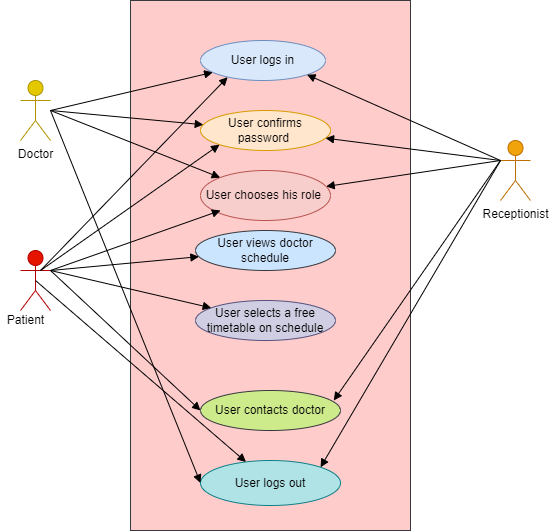

The diagram above was exported from draw.io. Its source (the exported page's mxGraphModel, read from the mxfile embedded in the PNG):
<mxGraphModel dx="782" dy="478" grid="1" gridSize="10" guides="1" tooltips="1" connect="1" arrows="1" fold="1" page="1" pageScale="1" pageWidth="850" pageHeight="1100" math="0" shadow="0">
  <root>
    <mxCell id="0" />
    <mxCell id="1" parent="0" />
    <mxCell id="MlM0a0p8RA7IjkP-4U9v-1" value="Doctor" style="shape=umlActor;verticalLabelPosition=bottom;verticalAlign=top;html=1;fillColor=#e3c800;strokeColor=#B09500;fontColor=#000000;" vertex="1" parent="1">
      <mxGeometry x="130" y="210" width="30" height="60" as="geometry" />
    </mxCell>
    <mxCell id="MlM0a0p8RA7IjkP-4U9v-2" value="Patient" style="shape=umlActor;verticalLabelPosition=bottom;verticalAlign=top;html=1;fillColor=#e51400;fontColor=#ffffff;strokeColor=#B20000;" vertex="1" parent="1">
      <mxGeometry x="130" y="380" width="30" height="60" as="geometry" />
    </mxCell>
    <mxCell id="MlM0a0p8RA7IjkP-4U9v-3" value="Receptionist" style="shape=umlActor;verticalLabelPosition=bottom;verticalAlign=top;html=1;fillColor=#f0a30a;strokeColor=#BD7000;fontColor=#000000;" vertex="1" parent="1">
      <mxGeometry x="610" y="270" width="30" height="60" as="geometry" />
    </mxCell>
    <mxCell id="MlM0a0p8RA7IjkP-4U9v-4" value="" style="html=1;fillColor=#ffcccc;strokeColor=#36393d;" vertex="1" parent="1">
      <mxGeometry x="240" y="130" width="280" height="530" as="geometry" />
    </mxCell>
    <mxCell id="MlM0a0p8RA7IjkP-4U9v-5" value="User logs in" style="ellipse;whiteSpace=wrap;html=1;fillColor=#dae8fc;strokeColor=#6c8ebf;" vertex="1" parent="1">
      <mxGeometry x="310" y="170" width="125" height="40" as="geometry" />
    </mxCell>
    <mxCell id="MlM0a0p8RA7IjkP-4U9v-6" value="User confirms password&amp;nbsp;" style="ellipse;whiteSpace=wrap;html=1;fillColor=#ffe6cc;strokeColor=#d79b00;" vertex="1" parent="1">
      <mxGeometry x="310" y="240" width="130" height="40" as="geometry" />
    </mxCell>
    <mxCell id="MlM0a0p8RA7IjkP-4U9v-7" value="User selects a free timetable on schedule" style="ellipse;whiteSpace=wrap;html=1;fillColor=#d0cee2;strokeColor=#56517e;" vertex="1" parent="1">
      <mxGeometry x="305" y="430" width="140" height="40" as="geometry" />
    </mxCell>
    <mxCell id="MlM0a0p8RA7IjkP-4U9v-8" value="User views doctor schedule" style="ellipse;whiteSpace=wrap;html=1;fillColor=#cce5ff;strokeColor=#36393d;" vertex="1" parent="1">
      <mxGeometry x="305" y="360" width="140" height="40" as="geometry" />
    </mxCell>
    <mxCell id="MlM0a0p8RA7IjkP-4U9v-9" value="User contacts doctor" style="ellipse;whiteSpace=wrap;html=1;fillColor=#cdeb8b;strokeColor=#36393d;" vertex="1" parent="1">
      <mxGeometry x="310" y="520" width="140" height="40" as="geometry" />
    </mxCell>
    <mxCell id="MlM0a0p8RA7IjkP-4U9v-10" value="User logs out" style="ellipse;whiteSpace=wrap;html=1;fillColor=#b0e3e6;strokeColor=#0e8088;" vertex="1" parent="1">
      <mxGeometry x="310" y="590" width="140" height="45" as="geometry" />
    </mxCell>
    <mxCell id="MlM0a0p8RA7IjkP-4U9v-15" value="" style="html=1;verticalAlign=bottom;endArrow=block;rounded=0;" edge="1" parent="1" target="MlM0a0p8RA7IjkP-4U9v-5">
      <mxGeometry width="80" relative="1" as="geometry">
        <mxPoint x="160" y="240" as="sourcePoint" />
        <mxPoint x="240" y="240" as="targetPoint" />
      </mxGeometry>
    </mxCell>
    <mxCell id="MlM0a0p8RA7IjkP-4U9v-17" value="" style="html=1;verticalAlign=bottom;endArrow=block;rounded=0;entryX=0.217;entryY=0.917;entryDx=0;entryDy=0;entryPerimeter=0;" edge="1" parent="1" target="MlM0a0p8RA7IjkP-4U9v-5">
      <mxGeometry width="80" relative="1" as="geometry">
        <mxPoint x="150" y="400" as="sourcePoint" />
        <mxPoint x="230" y="400" as="targetPoint" />
      </mxGeometry>
    </mxCell>
    <mxCell id="MlM0a0p8RA7IjkP-4U9v-18" value="" style="html=1;verticalAlign=bottom;endArrow=block;rounded=0;entryX=0;entryY=1;entryDx=0;entryDy=0;" edge="1" parent="1" target="MlM0a0p8RA7IjkP-4U9v-6">
      <mxGeometry x="0.2291" y="6" width="80" relative="1" as="geometry">
        <mxPoint x="150" y="400" as="sourcePoint" />
        <mxPoint x="230" y="430" as="targetPoint" />
        <mxPoint as="offset" />
      </mxGeometry>
    </mxCell>
    <mxCell id="MlM0a0p8RA7IjkP-4U9v-20" value="" style="html=1;verticalAlign=bottom;endArrow=block;rounded=0;" edge="1" parent="1" target="MlM0a0p8RA7IjkP-4U9v-8">
      <mxGeometry width="80" relative="1" as="geometry">
        <mxPoint x="160" y="400" as="sourcePoint" />
        <mxPoint x="240" y="400" as="targetPoint" />
      </mxGeometry>
    </mxCell>
    <mxCell id="MlM0a0p8RA7IjkP-4U9v-21" value="" style="html=1;verticalAlign=bottom;endArrow=block;rounded=0;" edge="1" parent="1" target="MlM0a0p8RA7IjkP-4U9v-7">
      <mxGeometry width="80" relative="1" as="geometry">
        <mxPoint x="160" y="400" as="sourcePoint" />
        <mxPoint x="240" y="400" as="targetPoint" />
      </mxGeometry>
    </mxCell>
    <mxCell id="MlM0a0p8RA7IjkP-4U9v-22" value="" style="html=1;verticalAlign=bottom;endArrow=block;rounded=0;entryX=0;entryY=0.5;entryDx=0;entryDy=0;exitX=1;exitY=0.3333333333333333;exitDx=0;exitDy=0;exitPerimeter=0;" edge="1" parent="1" source="MlM0a0p8RA7IjkP-4U9v-2" target="MlM0a0p8RA7IjkP-4U9v-9">
      <mxGeometry width="80" relative="1" as="geometry">
        <mxPoint x="160" y="420" as="sourcePoint" />
        <mxPoint x="240" y="420" as="targetPoint" />
      </mxGeometry>
    </mxCell>
    <mxCell id="MlM0a0p8RA7IjkP-4U9v-23" value="" style="html=1;verticalAlign=bottom;endArrow=block;rounded=0;exitX=0.5;exitY=0.5;exitDx=0;exitDy=0;exitPerimeter=0;" edge="1" parent="1" source="MlM0a0p8RA7IjkP-4U9v-2" target="MlM0a0p8RA7IjkP-4U9v-10">
      <mxGeometry width="80" relative="1" as="geometry">
        <mxPoint x="160" y="400" as="sourcePoint" />
        <mxPoint x="230" y="440" as="targetPoint" />
      </mxGeometry>
    </mxCell>
    <mxCell id="MlM0a0p8RA7IjkP-4U9v-24" value="" style="html=1;verticalAlign=bottom;endArrow=block;rounded=0;" edge="1" parent="1" target="MlM0a0p8RA7IjkP-4U9v-6">
      <mxGeometry width="80" relative="1" as="geometry">
        <mxPoint x="160" y="240" as="sourcePoint" />
        <mxPoint x="240" y="240" as="targetPoint" />
      </mxGeometry>
    </mxCell>
    <mxCell id="MlM0a0p8RA7IjkP-4U9v-25" value="" style="html=1;verticalAlign=bottom;endArrow=block;rounded=0;entryX=0;entryY=0.5;entryDx=0;entryDy=0;" edge="1" parent="1" target="MlM0a0p8RA7IjkP-4U9v-10">
      <mxGeometry width="80" relative="1" as="geometry">
        <mxPoint x="160" y="240" as="sourcePoint" />
        <mxPoint x="230" y="260" as="targetPoint" />
      </mxGeometry>
    </mxCell>
    <mxCell id="MlM0a0p8RA7IjkP-4U9v-26" value="" style="html=1;verticalAlign=bottom;endArrow=block;rounded=0;exitX=0;exitY=0.3333333333333333;exitDx=0;exitDy=0;exitPerimeter=0;entryX=1;entryY=1;entryDx=0;entryDy=0;" edge="1" parent="1" source="MlM0a0p8RA7IjkP-4U9v-3" target="MlM0a0p8RA7IjkP-4U9v-5">
      <mxGeometry x="1" y="152" width="80" relative="1" as="geometry">
        <mxPoint x="600" y="300" as="sourcePoint" />
        <mxPoint x="410" y="200" as="targetPoint" />
        <Array as="points" />
        <mxPoint x="-72" y="-196" as="offset" />
      </mxGeometry>
    </mxCell>
    <mxCell id="MlM0a0p8RA7IjkP-4U9v-28" value="User chooses his role&amp;nbsp;" style="ellipse;whiteSpace=wrap;html=1;fillColor=#f8cecc;strokeColor=#b85450;" vertex="1" parent="1">
      <mxGeometry x="310" y="300" width="130" height="50" as="geometry" />
    </mxCell>
    <mxCell id="MlM0a0p8RA7IjkP-4U9v-29" value="" style="html=1;verticalAlign=bottom;endArrow=block;rounded=0;" edge="1" parent="1" target="MlM0a0p8RA7IjkP-4U9v-28">
      <mxGeometry width="80" relative="1" as="geometry">
        <mxPoint x="160" y="240" as="sourcePoint" />
        <mxPoint x="240" y="250" as="targetPoint" />
      </mxGeometry>
    </mxCell>
    <mxCell id="MlM0a0p8RA7IjkP-4U9v-31" value="" style="html=1;verticalAlign=bottom;endArrow=block;rounded=0;" edge="1" parent="1">
      <mxGeometry width="80" relative="1" as="geometry">
        <mxPoint x="160" y="400" as="sourcePoint" />
        <mxPoint x="330" y="340" as="targetPoint" />
      </mxGeometry>
    </mxCell>
    <mxCell id="MlM0a0p8RA7IjkP-4U9v-33" value="" style="html=1;verticalAlign=bottom;endArrow=block;rounded=0;exitX=0;exitY=0.3333333333333333;exitDx=0;exitDy=0;exitPerimeter=0;" edge="1" parent="1" source="MlM0a0p8RA7IjkP-4U9v-3" target="MlM0a0p8RA7IjkP-4U9v-6">
      <mxGeometry width="80" relative="1" as="geometry">
        <mxPoint x="590" y="380" as="sourcePoint" />
        <mxPoint x="570" y="410" as="targetPoint" />
      </mxGeometry>
    </mxCell>
    <mxCell id="MlM0a0p8RA7IjkP-4U9v-35" value="" style="html=1;verticalAlign=bottom;endArrow=block;rounded=0;exitX=0;exitY=0.3333333333333333;exitDx=0;exitDy=0;exitPerimeter=0;" edge="1" parent="1" source="MlM0a0p8RA7IjkP-4U9v-3" target="MlM0a0p8RA7IjkP-4U9v-28">
      <mxGeometry width="80" relative="1" as="geometry">
        <mxPoint x="590" y="400" as="sourcePoint" />
        <mxPoint x="550" y="470" as="targetPoint" />
      </mxGeometry>
    </mxCell>
    <mxCell id="MlM0a0p8RA7IjkP-4U9v-37" value="" style="html=1;verticalAlign=bottom;endArrow=block;rounded=0;entryX=0.952;entryY=0.25;entryDx=0;entryDy=0;entryPerimeter=0;" edge="1" parent="1" target="MlM0a0p8RA7IjkP-4U9v-9">
      <mxGeometry width="80" relative="1" as="geometry">
        <mxPoint x="610" y="290" as="sourcePoint" />
        <mxPoint x="550" y="480" as="targetPoint" />
      </mxGeometry>
    </mxCell>
    <mxCell id="MlM0a0p8RA7IjkP-4U9v-38" value="" style="html=1;verticalAlign=bottom;endArrow=block;rounded=0;entryX=1;entryY=0;entryDx=0;entryDy=0;" edge="1" parent="1" target="MlM0a0p8RA7IjkP-4U9v-10">
      <mxGeometry width="80" relative="1" as="geometry">
        <mxPoint x="610" y="290" as="sourcePoint" />
        <mxPoint x="580" y="550" as="targetPoint" />
      </mxGeometry>
    </mxCell>
    <mxCell id="MlM0a0p8RA7IjkP-4U9v-41" value="Patient" style="text;html=1;align=center;verticalAlign=middle;resizable=0;points=[];autosize=1;strokeColor=none;fillColor=none;" vertex="1" parent="1">
      <mxGeometry x="110" y="440" width="50" height="20" as="geometry" />
    </mxCell>
  </root>
</mxGraphModel>